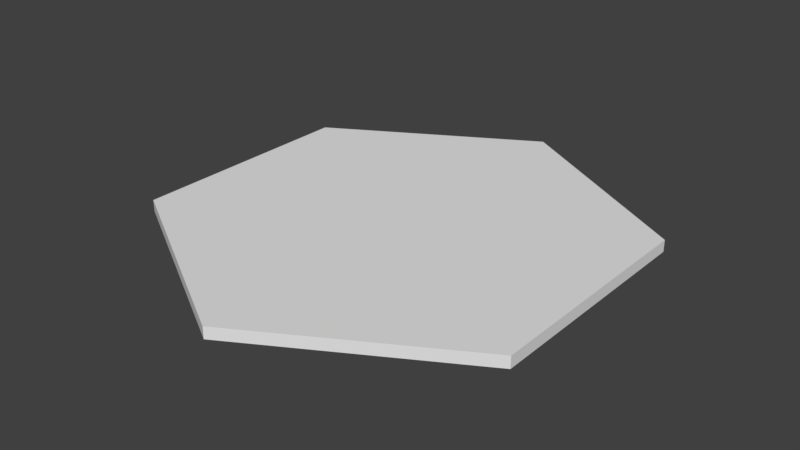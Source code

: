# Source: hexagon_tile.blend  (saved by Blender 2.79.0; exported with 4.5.12 LTS)
import bpy
from mathutils import Matrix  # noqa: F401  (used for matrix-valued properties, if any)

bpy.ops.wm.read_factory_settings(use_empty=True)
scene = bpy.context.scene
scene.name = 'Scene'

# ---- collections
col_collection_1 = bpy.data.collections.new('Collection 1'); scene.collection.children.link(col_collection_1)

# ---- world
world_world = bpy.data.worlds.new('World'); scene.world = world_world
world_world.color = (0.05088, 0.05088, 0.05088)
world_world.use_sun_shadow = False
world_world.sun_shadow_jitter_overblur = 0.0
world_world.cycles.sampling_method = 'MANUAL'

# ---- meshes
me_cylinder_001 = bpy.data.meshes.new('Cylinder.001')
me_cylinder_001.from_pydata([(0.0, 1.0, -0.025), (0.0, 1.0, 0.025), (0.866, 0.5, -0.025), (0.866, 0.5, 0.025), (0.866, -0.5, -0.025), (0.866, -0.5, 0.025), (-8.742e-08, -1.0, -0.025), (-8.742e-08, -1.0, 0.025), (-0.866, -0.5, -0.025), (-0.866, -0.5, 0.025), (-0.866, 0.5, -0.025), (-0.866, 0.5, 0.025)], [], [(0, 1, 3, 2), (2, 3, 5, 4), (4, 5, 7, 6), (6, 7, 9, 8), (3, 1, 11, 9, 7, 5), (8, 9, 11, 10), (10, 11, 1, 0), (0, 2, 4, 6, 8, 10)])
_uv = me_cylinder_001.uv_layers.new(name='UVMap')
_uv.uv.foreach_set('vector', [0.488, 0.4752, 0.5036, 0.4852, 0.2453, 0.6362, 0.2474, 0.6173, 0.2474, 0.6173, 0.2453, 0.6362, 0.0001099, 0.4584, 0.01684, 0.4511, 0.01684, 0.4511, 0.0001099, 0.4584, 0.0001101, 0.1511, 0.01576, 0.1611, 0.01576, 0.1611, 0.0001101, 0.1511, 0.2585, 0.0001099, 0.2563, 0.01908, 0.9999, 0.1433, 0.9999, 0.4297, 0.7519, 0.5729, 0.5039, 0.4297, 0.5039, 0.1433, 0.7519, 0.0001099, 0.2563, 0.01908, 0.2585, 0.0001099, 0.5036, 0.1779, 0.4869, 0.1853, 0.4869, 0.1853, 0.5036, 0.1779, 0.5036, 0.4852, 0.488, 0.4752, 0.488, 0.4752, 0.2474, 0.6173, 0.01684, 0.4511, 0.01576, 0.1611, 0.2563, 0.01908, 0.4869, 0.1853])
me_cylinder_001.use_remesh_preserve_volume = False
me_cylinder_001.use_remesh_preserve_attributes = False
me_cylinder_001.use_mirror_vertex_groups = False
me_cylinder_001.update()

# ---- objects
ob_cylinder = bpy.data.objects.new('Cylinder', me_cylinder_001)

# ---- transforms, parenting, visibility, modifiers, constraints
ob_cylinder.location = (8.602, -4.084, 4.55)
ob_cylinder.lineart.crease_threshold = 0.0

# ---- collection membership
col_collection_1.objects.link(ob_cylinder)

# ---- scene / render settings (as saved in the file)
scene.frame_start = 1; scene.frame_end = 250; scene.frame_set(1)
scene.render.engine = 'BLENDER_EEVEE_NEXT'
scene.render.resolution_percentage = 50
scene.render.dither_intensity = 0.0
scene.cycles.use_denoising = False
scene.cycles.samples = 128
scene.cycles.sampling_pattern = 'TABULATED_SOBOL'
scene.cycles.use_adaptive_sampling = False
scene.cycles.use_light_tree = False
scene.cycles.blur_glossy = 0.0
scene.cycles.sample_clamp_indirect = 0.0
scene.view_settings.view_transform = 'Standard'
bpy.context.view_layer.update()

# ---- added for rendering (the .blend has no active camera and no usable light): camera, sun
cam_auto = bpy.data.cameras.new('AutoCamera')
cam_auto.lens = 50.0
cam_auto.sensor_width = 36.0
cam_auto.clip_end = 1000.0
ob_auto_camera = bpy.data.objects.new('AutoCamera', cam_auto)
scene.collection.objects.link(ob_auto_camera)
ob_auto_camera.location = (11.0504, -7.02218, 6.50906)
ob_auto_camera.rotation_euler = (1.09748, -7.21219e-08, 0.694738)
scene.camera = ob_auto_camera
light_auto_sun = bpy.data.lights.new('AutoSun', 'SUN')
light_auto_sun.energy = 3.0
light_auto_sun.angle = 0.0523599
ob_auto_sun = bpy.data.objects.new('AutoSun', light_auto_sun)
scene.collection.objects.link(ob_auto_sun)
ob_auto_sun.rotation_euler = (0.872665, 0.174533, 0.523599)
bpy.context.view_layer.update()
